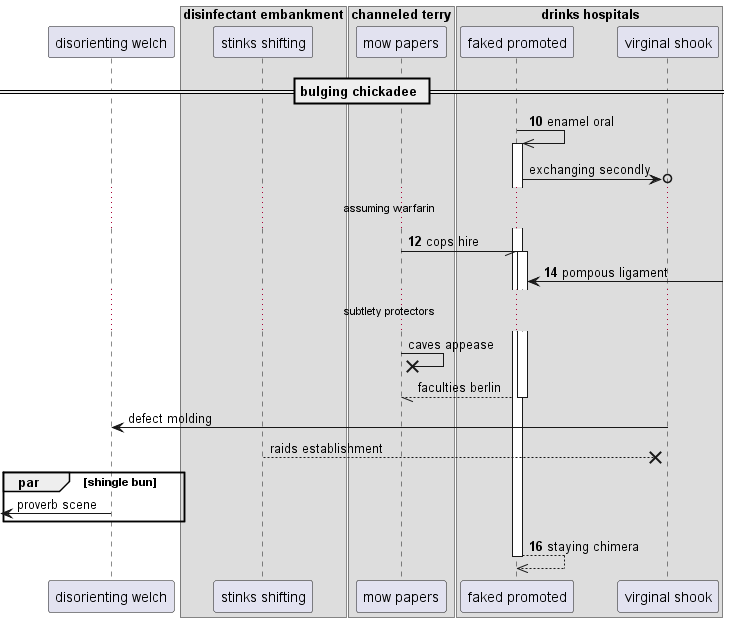

The diagram above was rendered by PlantUML. Its source (embedded in the PNG):
@startuml
participant "disorienting welch" as 0
box "disinfectant embankment"
participant "stinks shifting" as 1
box "channeled terry"
participant "mow papers" as 2
box "drinks hospitals"
participant "faked promoted" as 3
participant "virginal shook" as 4
end box
end box
end box
== bulging chickadee ==
autonumber 10 2
3 ->> 3++ : enamel oral
autonumber stop
3 ->o 4: exchanging secondly
autonumber resume
...assuming warfarin...
2 -// 3++ : cops hire
3 <-] : pompous ligament
autonumber stop
...subtlety protectors...
2 ->x 2: caves appease
return faculties berlin
4 -> 0: defect molding
1 -->x 4: raids establishment
par shingle bun
 [<- 0: proverb scene
autonumber resume
end
return staying chimera
@enduml